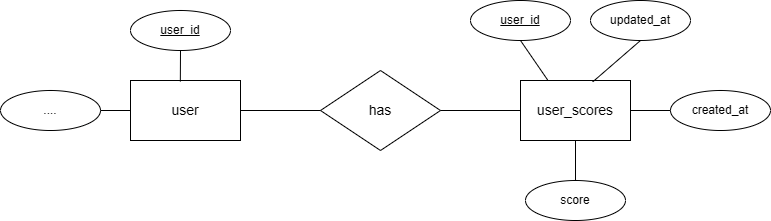

The diagram above was exported from draw.io. Its source (the exported page's mxGraphModel, read from the mxfile embedded in the PNG):
<mxGraphModel dx="1259" dy="704" grid="1" gridSize="10" guides="1" tooltips="1" connect="1" arrows="1" fold="1" page="1" pageScale="1" pageWidth="850" pageHeight="1100" math="0" shadow="0">
  <root>
    <mxCell id="0" />
    <mxCell id="1" parent="0" />
    <mxCell id="M4JM_MOWf9e-AptYK21K-1" value="&lt;font style=&quot;font-size: 14px;&quot;&gt;user&lt;/font&gt;" style="rounded=0;whiteSpace=wrap;html=1;" parent="1" vertex="1">
      <mxGeometry x="170" y="210" width="110" height="60" as="geometry" />
    </mxCell>
    <mxCell id="M4JM_MOWf9e-AptYK21K-2" value="&lt;font style=&quot;font-size: 14px;&quot;&gt;has&lt;/font&gt;" style="rhombus;whiteSpace=wrap;html=1;" parent="1" vertex="1">
      <mxGeometry x="360" y="200" width="120" height="80" as="geometry" />
    </mxCell>
    <mxCell id="M4JM_MOWf9e-AptYK21K-3" value="&lt;font style=&quot;font-size: 14px;&quot;&gt;user_scores&lt;/font&gt;" style="rounded=0;whiteSpace=wrap;html=1;" parent="1" vertex="1">
      <mxGeometry x="560" y="210" width="110" height="60" as="geometry" />
    </mxCell>
    <mxCell id="M4JM_MOWf9e-AptYK21K-4" value="&lt;u&gt;user_id&lt;/u&gt;" style="ellipse;whiteSpace=wrap;html=1;" parent="1" vertex="1">
      <mxGeometry x="170" y="140" width="100" height="40" as="geometry" />
    </mxCell>
    <mxCell id="M4JM_MOWf9e-AptYK21K-5" value="...." style="ellipse;whiteSpace=wrap;html=1;" parent="1" vertex="1">
      <mxGeometry x="40" y="220" width="100" height="40" as="geometry" />
    </mxCell>
    <mxCell id="M4JM_MOWf9e-AptYK21K-6" value="" style="endArrow=none;html=1;rounded=0;entryX=0.5;entryY=1;entryDx=0;entryDy=0;exitX=0.453;exitY=0.017;exitDx=0;exitDy=0;exitPerimeter=0;" parent="1" source="M4JM_MOWf9e-AptYK21K-1" target="M4JM_MOWf9e-AptYK21K-4" edge="1">
      <mxGeometry width="50" height="50" relative="1" as="geometry">
        <mxPoint x="400" y="280" as="sourcePoint" />
        <mxPoint x="450" y="230" as="targetPoint" />
      </mxGeometry>
    </mxCell>
    <mxCell id="M4JM_MOWf9e-AptYK21K-7" value="" style="endArrow=none;html=1;rounded=0;entryX=0;entryY=0.5;entryDx=0;entryDy=0;exitX=1;exitY=0.5;exitDx=0;exitDy=0;" parent="1" source="M4JM_MOWf9e-AptYK21K-1" target="M4JM_MOWf9e-AptYK21K-2" edge="1">
      <mxGeometry width="50" height="50" relative="1" as="geometry">
        <mxPoint x="230" y="221" as="sourcePoint" />
        <mxPoint x="230" y="190" as="targetPoint" />
      </mxGeometry>
    </mxCell>
    <mxCell id="M4JM_MOWf9e-AptYK21K-8" value="" style="endArrow=none;html=1;rounded=0;entryX=0;entryY=0.5;entryDx=0;entryDy=0;exitX=1;exitY=0.5;exitDx=0;exitDy=0;" parent="1" source="M4JM_MOWf9e-AptYK21K-2" target="M4JM_MOWf9e-AptYK21K-3" edge="1">
      <mxGeometry width="50" height="50" relative="1" as="geometry">
        <mxPoint x="490" y="240" as="sourcePoint" />
        <mxPoint x="375" y="250" as="targetPoint" />
      </mxGeometry>
    </mxCell>
    <mxCell id="M4JM_MOWf9e-AptYK21K-9" value="&lt;u&gt;user_id&lt;/u&gt;" style="ellipse;whiteSpace=wrap;html=1;" parent="1" vertex="1">
      <mxGeometry x="510" y="130" width="100" height="40" as="geometry" />
    </mxCell>
    <mxCell id="M4JM_MOWf9e-AptYK21K-10" value="updated_at" style="ellipse;whiteSpace=wrap;html=1;" parent="1" vertex="1">
      <mxGeometry x="630" y="130" width="100" height="40" as="geometry" />
    </mxCell>
    <mxCell id="M4JM_MOWf9e-AptYK21K-12" value="created_at" style="ellipse;whiteSpace=wrap;html=1;" parent="1" vertex="1">
      <mxGeometry x="710" y="220" width="100" height="40" as="geometry" />
    </mxCell>
    <mxCell id="M4JM_MOWf9e-AptYK21K-13" value="score" style="ellipse;whiteSpace=wrap;html=1;" parent="1" vertex="1">
      <mxGeometry x="565" y="310" width="100" height="40" as="geometry" />
    </mxCell>
    <mxCell id="M4JM_MOWf9e-AptYK21K-14" value="" style="endArrow=none;html=1;rounded=0;entryX=0.5;entryY=1;entryDx=0;entryDy=0;exitX=0.25;exitY=0;exitDx=0;exitDy=0;" parent="1" source="M4JM_MOWf9e-AptYK21K-3" target="M4JM_MOWf9e-AptYK21K-9" edge="1">
      <mxGeometry width="50" height="50" relative="1" as="geometry">
        <mxPoint x="600" y="230" as="sourcePoint" />
        <mxPoint x="650" y="180" as="targetPoint" />
      </mxGeometry>
    </mxCell>
    <mxCell id="M4JM_MOWf9e-AptYK21K-15" value="" style="endArrow=none;html=1;rounded=0;entryX=0.5;entryY=1;entryDx=0;entryDy=0;exitX=0.656;exitY=0.024;exitDx=0;exitDy=0;exitPerimeter=0;" parent="1" source="M4JM_MOWf9e-AptYK21K-3" target="M4JM_MOWf9e-AptYK21K-10" edge="1">
      <mxGeometry width="50" height="50" relative="1" as="geometry">
        <mxPoint x="598" y="220" as="sourcePoint" />
        <mxPoint x="570" y="180" as="targetPoint" />
      </mxGeometry>
    </mxCell>
    <mxCell id="M4JM_MOWf9e-AptYK21K-16" value="" style="endArrow=none;html=1;rounded=0;entryX=0;entryY=0.5;entryDx=0;entryDy=0;exitX=1;exitY=0.5;exitDx=0;exitDy=0;" parent="1" source="M4JM_MOWf9e-AptYK21K-3" target="M4JM_MOWf9e-AptYK21K-12" edge="1">
      <mxGeometry width="50" height="50" relative="1" as="geometry">
        <mxPoint x="642" y="221" as="sourcePoint" />
        <mxPoint x="690" y="180" as="targetPoint" />
      </mxGeometry>
    </mxCell>
    <mxCell id="M4JM_MOWf9e-AptYK21K-17" value="" style="endArrow=none;html=1;rounded=0;entryX=0.5;entryY=1;entryDx=0;entryDy=0;exitX=0.5;exitY=0;exitDx=0;exitDy=0;" parent="1" source="M4JM_MOWf9e-AptYK21K-13" target="M4JM_MOWf9e-AptYK21K-3" edge="1">
      <mxGeometry width="50" height="50" relative="1" as="geometry">
        <mxPoint x="680" y="250" as="sourcePoint" />
        <mxPoint x="720" y="250" as="targetPoint" />
      </mxGeometry>
    </mxCell>
    <mxCell id="M4JM_MOWf9e-AptYK21K-19" value="" style="endArrow=none;html=1;rounded=0;entryX=1;entryY=0.5;entryDx=0;entryDy=0;exitX=0;exitY=0.5;exitDx=0;exitDy=0;" parent="1" source="M4JM_MOWf9e-AptYK21K-1" target="M4JM_MOWf9e-AptYK21K-5" edge="1">
      <mxGeometry width="50" height="50" relative="1" as="geometry">
        <mxPoint x="230" y="221" as="sourcePoint" />
        <mxPoint x="230" y="190" as="targetPoint" />
      </mxGeometry>
    </mxCell>
  </root>
</mxGraphModel>